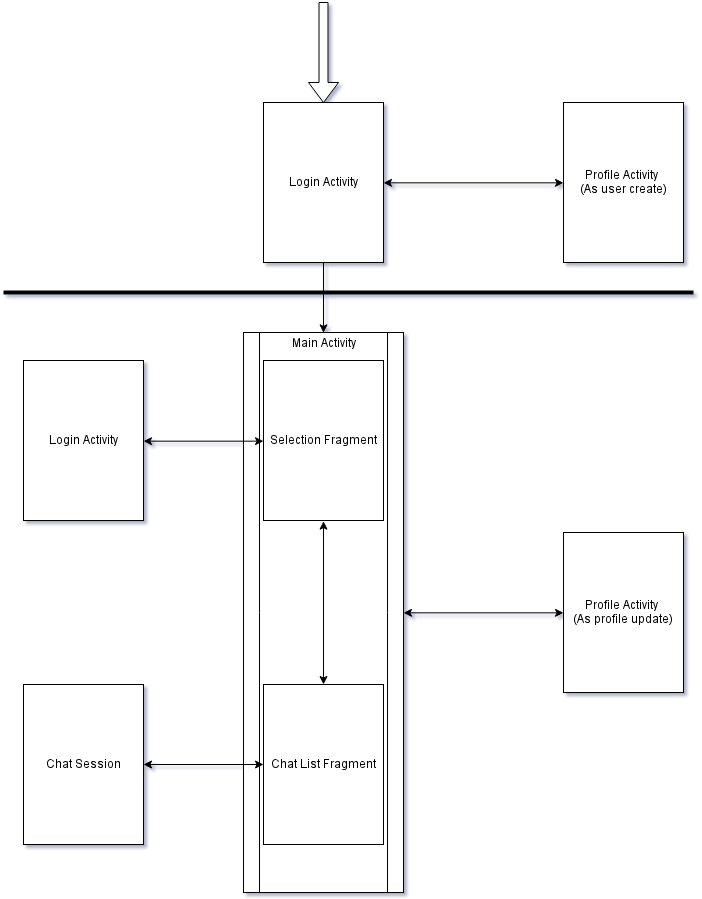

The diagram above was exported from draw.io. Its source (the exported page's mxGraphModel, read from the mxfile embedded in the PNG):
<mxGraphModel dx="2390" dy="1313" grid="1" gridSize="10" guides="1" tooltips="1" connect="1" arrows="1" fold="1" page="1" pageScale="1" pageWidth="826" pageHeight="1169" background="#ffffff" math="0" shadow="0">
  <root>
    <mxCell id="0" />
    <mxCell id="1" parent="0" />
    <mxCell id="2" value="Login Activity" style="whiteSpace=wrap;html=1;fillColor=#ffffff;strokeColor=#000000;" vertex="1" parent="1">
      <mxGeometry x="320" y="120" width="120" height="160" as="geometry" />
    </mxCell>
    <mxCell id="3" value="Profile Activity &lt;br&gt;(As user create)" style="whiteSpace=wrap;html=1;fillColor=#ffffff;strokeColor=#000000;" vertex="1" parent="1">
      <mxGeometry x="620" y="120" width="120" height="160" as="geometry" />
    </mxCell>
    <mxCell id="4" value="" style="shape=process;whiteSpace=wrap;html=1;fillColor=#ffffff;strokeColor=#000000;" vertex="1" parent="1">
      <mxGeometry x="300" y="350" width="160" height="560" as="geometry" />
    </mxCell>
    <mxCell id="5" value="Selection Fragment" style="whiteSpace=wrap;html=1;fillColor=#ffffff;strokeColor=#000000;" vertex="1" parent="1">
      <mxGeometry x="320" y="378" width="120" height="160" as="geometry" />
    </mxCell>
    <mxCell id="6" value="Main Activity" style="text;html=1;strokeColor=none;fillColor=none;align=center;verticalAlign=middle;whiteSpace=wrap;overflow=hidden;" vertex="1" parent="1">
      <mxGeometry x="320" y="350" width="120" height="20" as="geometry" />
    </mxCell>
    <mxCell id="7" value="Chat List Fragment" style="whiteSpace=wrap;html=1;fillColor=#ffffff;strokeColor=#000000;" vertex="1" parent="1">
      <mxGeometry x="320" y="702" width="120" height="160" as="geometry" />
    </mxCell>
    <mxCell id="8" value="" style="endArrow=classic;html=1;strokeColor=#000000;strokeWidth=1;entryX=0.5;entryY=0;exitX=0.5;exitY=1;" edge="1" source="2" target="6" parent="1">
      <mxGeometry x="380" y="280.3333333333335" width="50" height="50" as="geometry">
        <mxPoint x="250" y="200" as="sourcePoint" />
        <mxPoint x="300" y="150" as="targetPoint" />
      </mxGeometry>
    </mxCell>
    <mxCell id="9" value="" style="endArrow=classic;startArrow=classic;html=1;strokeColor=#000000;strokeWidth=1;entryX=0.5;entryY=1;exitX=0.5;exitY=0;" edge="1" source="7" target="5" parent="1">
      <mxGeometry x="380" y="538.6666666666667" width="50" height="50" as="geometry">
        <mxPoint x="250" y="200" as="sourcePoint" />
        <mxPoint x="300" y="150" as="targetPoint" />
      </mxGeometry>
    </mxCell>
    <mxCell id="10" value="" style="endArrow=classic;startArrow=classic;html=1;strokeColor=#000000;strokeWidth=1;exitX=1;exitY=0.5;entryX=0;entryY=0.5;" edge="1" source="4" target="17" parent="1">
      <mxGeometry x="460" y="630.3333333333335" width="50" height="50" as="geometry">
        <mxPoint x="250" y="200" as="sourcePoint" />
        <mxPoint x="300" y="150" as="targetPoint" />
      </mxGeometry>
    </mxCell>
    <mxCell id="11" value="" style="endArrow=classic;startArrow=classic;html=1;strokeColor=#000000;strokeWidth=1;entryX=0;entryY=0.5;exitX=1;exitY=0.5;" edge="1" source="2" target="3" parent="1">
      <mxGeometry x="440" y="200.33333333333348" width="50" height="50" as="geometry">
        <mxPoint x="250" y="200" as="sourcePoint" />
        <mxPoint x="300" y="150" as="targetPoint" />
      </mxGeometry>
    </mxCell>
    <mxCell id="12" value="" style="shape=singleArrow;direction=south;whiteSpace=wrap;html=1;fillColor=#ffffff;strokeColor=#000000;" vertex="1" parent="1">
      <mxGeometry x="365" y="20" width="30" height="100" as="geometry" />
    </mxCell>
    <mxCell id="13" value="Login Activity" style="whiteSpace=wrap;html=1;fillColor=#ffffff;strokeColor=#000000;" vertex="1" parent="1">
      <mxGeometry x="80" y="378" width="120" height="160" as="geometry" />
    </mxCell>
    <mxCell id="14" value="Chat Session" style="whiteSpace=wrap;html=1;fillColor=#ffffff;strokeColor=#000000;" vertex="1" parent="1">
      <mxGeometry x="80" y="702" width="120" height="160" as="geometry" />
    </mxCell>
    <mxCell id="15" value="" style="endArrow=classic;startArrow=classic;html=1;strokeColor=#000000;strokeWidth=1;entryX=0;entryY=0.5;exitX=1;exitY=0.5;" edge="1" source="13" target="5" parent="1">
      <mxGeometry x="200" y="458.66666666666674" width="50" height="50" as="geometry">
        <mxPoint x="10" y="90" as="sourcePoint" />
        <mxPoint x="60" y="40" as="targetPoint" />
      </mxGeometry>
    </mxCell>
    <mxCell id="16" value="" style="endArrow=classic;startArrow=classic;html=1;strokeColor=#000000;strokeWidth=1;exitX=1;exitY=0.5;entryX=0;entryY=0.5;" edge="1" source="14" target="7" parent="1">
      <mxGeometry x="200" y="782" width="50" height="50" as="geometry">
        <mxPoint x="240" y="770" as="sourcePoint" />
        <mxPoint x="290" y="720" as="targetPoint" />
      </mxGeometry>
    </mxCell>
    <mxCell id="17" value="Profile Activity &lt;br&gt;(As profile update)" style="whiteSpace=wrap;html=1;fillColor=#ffffff;strokeColor=#000000;" vertex="1" parent="1">
      <mxGeometry x="620" y="550" width="120" height="160" as="geometry" />
    </mxCell>
    <mxCell id="18" value="" style="line;html=1;fillColor=#00CC00;gradientColor=#FF3333;" vertex="1" parent="1">
      <mxGeometry x="60" y="305" width="690" height="10" as="geometry" />
    </mxCell>
  </root>
</mxGraphModel>